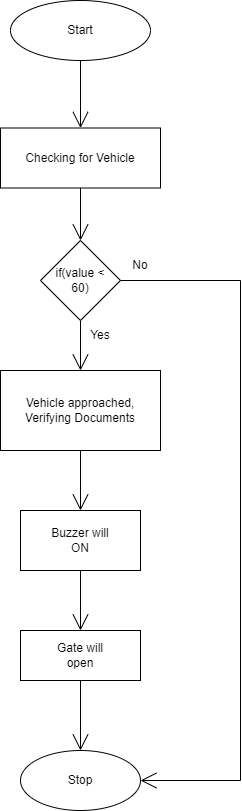

The diagram above was exported from draw.io. Its source (the exported page's mxGraphModel, read from the mxfile embedded in the PNG):
<mxGraphModel dx="1332" dy="627" grid="1" gridSize="10" guides="1" tooltips="1" connect="1" arrows="1" fold="1" page="1" pageScale="1" pageWidth="827" pageHeight="1169" math="0" shadow="0">
  <root>
    <mxCell id="WIyWlLk6GJQsqaUBKTNV-0" />
    <mxCell id="WIyWlLk6GJQsqaUBKTNV-1" parent="WIyWlLk6GJQsqaUBKTNV-0" />
    <mxCell id="97gO8iFtZROAp-5OqD1c-9" style="edgeStyle=none;curved=1;rounded=0;orthogonalLoop=1;jettySize=auto;html=1;exitX=0.5;exitY=1;exitDx=0;exitDy=0;entryX=0.5;entryY=0;entryDx=0;entryDy=0;endArrow=open;startSize=14;endSize=14;sourcePerimeterSpacing=8;targetPerimeterSpacing=8;" edge="1" parent="WIyWlLk6GJQsqaUBKTNV-1" source="97gO8iFtZROAp-5OqD1c-0" target="97gO8iFtZROAp-5OqD1c-2">
      <mxGeometry relative="1" as="geometry" />
    </mxCell>
    <mxCell id="97gO8iFtZROAp-5OqD1c-0" value="" style="ellipse;whiteSpace=wrap;html=1;hachureGap=4;" vertex="1" parent="WIyWlLk6GJQsqaUBKTNV-1">
      <mxGeometry x="250" y="30" width="140" height="60" as="geometry" />
    </mxCell>
    <mxCell id="97gO8iFtZROAp-5OqD1c-1" value="Start" style="text;strokeColor=none;fillColor=none;html=1;align=center;verticalAlign=middle;whiteSpace=wrap;rounded=0;hachureGap=4;" vertex="1" parent="WIyWlLk6GJQsqaUBKTNV-1">
      <mxGeometry x="290" y="45" width="60" height="30" as="geometry" />
    </mxCell>
    <mxCell id="97gO8iFtZROAp-5OqD1c-10" style="edgeStyle=none;curved=1;rounded=0;orthogonalLoop=1;jettySize=auto;html=1;exitX=0.5;exitY=1;exitDx=0;exitDy=0;entryX=0.5;entryY=0;entryDx=0;entryDy=0;endArrow=open;startSize=14;endSize=14;sourcePerimeterSpacing=8;targetPerimeterSpacing=8;" edge="1" parent="WIyWlLk6GJQsqaUBKTNV-1" source="97gO8iFtZROAp-5OqD1c-2" target="97gO8iFtZROAp-5OqD1c-4">
      <mxGeometry relative="1" as="geometry" />
    </mxCell>
    <mxCell id="97gO8iFtZROAp-5OqD1c-2" value="" style="rounded=0;whiteSpace=wrap;html=1;hachureGap=4;" vertex="1" parent="WIyWlLk6GJQsqaUBKTNV-1">
      <mxGeometry x="240" y="157.5" width="160" height="60" as="geometry" />
    </mxCell>
    <mxCell id="97gO8iFtZROAp-5OqD1c-3" value="Checking for Vehicle" style="text;strokeColor=none;fillColor=none;html=1;align=center;verticalAlign=middle;whiteSpace=wrap;rounded=0;hachureGap=4;" vertex="1" parent="WIyWlLk6GJQsqaUBKTNV-1">
      <mxGeometry x="250" y="170" width="140" height="35" as="geometry" />
    </mxCell>
    <mxCell id="97gO8iFtZROAp-5OqD1c-15" style="edgeStyle=none;curved=1;rounded=0;orthogonalLoop=1;jettySize=auto;html=1;exitX=0.5;exitY=1;exitDx=0;exitDy=0;entryX=0.5;entryY=0;entryDx=0;entryDy=0;endArrow=open;startSize=14;endSize=14;sourcePerimeterSpacing=8;targetPerimeterSpacing=8;" edge="1" parent="WIyWlLk6GJQsqaUBKTNV-1" source="97gO8iFtZROAp-5OqD1c-4" target="97gO8iFtZROAp-5OqD1c-13">
      <mxGeometry relative="1" as="geometry" />
    </mxCell>
    <mxCell id="97gO8iFtZROAp-5OqD1c-4" value="" style="rhombus;whiteSpace=wrap;html=1;hachureGap=4;" vertex="1" parent="WIyWlLk6GJQsqaUBKTNV-1">
      <mxGeometry x="280" y="270" width="80" height="80" as="geometry" />
    </mxCell>
    <mxCell id="97gO8iFtZROAp-5OqD1c-5" value="if(value &amp;lt; 60)" style="text;strokeColor=none;fillColor=none;html=1;align=center;verticalAlign=middle;whiteSpace=wrap;rounded=0;hachureGap=4;" vertex="1" parent="WIyWlLk6GJQsqaUBKTNV-1">
      <mxGeometry x="290" y="295" width="60" height="30" as="geometry" />
    </mxCell>
    <mxCell id="97gO8iFtZROAp-5OqD1c-20" style="edgeStyle=none;curved=1;rounded=0;orthogonalLoop=1;jettySize=auto;html=1;exitX=0.5;exitY=1;exitDx=0;exitDy=0;entryX=0.5;entryY=0;entryDx=0;entryDy=0;endArrow=open;startSize=14;endSize=14;sourcePerimeterSpacing=8;targetPerimeterSpacing=8;" edge="1" parent="WIyWlLk6GJQsqaUBKTNV-1" source="97gO8iFtZROAp-5OqD1c-13" target="97gO8iFtZROAp-5OqD1c-16">
      <mxGeometry relative="1" as="geometry" />
    </mxCell>
    <mxCell id="97gO8iFtZROAp-5OqD1c-13" value="" style="rounded=0;whiteSpace=wrap;html=1;hachureGap=4;" vertex="1" parent="WIyWlLk6GJQsqaUBKTNV-1">
      <mxGeometry x="240" y="400" width="160" height="80" as="geometry" />
    </mxCell>
    <mxCell id="97gO8iFtZROAp-5OqD1c-14" value="Vehicle approached,&lt;br&gt;Verifying Documents" style="text;strokeColor=none;fillColor=none;html=1;align=center;verticalAlign=middle;whiteSpace=wrap;rounded=0;hachureGap=4;" vertex="1" parent="WIyWlLk6GJQsqaUBKTNV-1">
      <mxGeometry x="250" y="425" width="140" height="30" as="geometry" />
    </mxCell>
    <mxCell id="97gO8iFtZROAp-5OqD1c-21" style="edgeStyle=none;curved=1;rounded=0;orthogonalLoop=1;jettySize=auto;html=1;exitX=0.5;exitY=1;exitDx=0;exitDy=0;entryX=0.5;entryY=0;entryDx=0;entryDy=0;endArrow=open;startSize=14;endSize=14;sourcePerimeterSpacing=8;targetPerimeterSpacing=8;" edge="1" parent="WIyWlLk6GJQsqaUBKTNV-1" source="97gO8iFtZROAp-5OqD1c-16" target="97gO8iFtZROAp-5OqD1c-18">
      <mxGeometry relative="1" as="geometry" />
    </mxCell>
    <mxCell id="97gO8iFtZROAp-5OqD1c-16" value="" style="rounded=0;whiteSpace=wrap;html=1;hachureGap=4;" vertex="1" parent="WIyWlLk6GJQsqaUBKTNV-1">
      <mxGeometry x="260" y="540" width="120" height="60" as="geometry" />
    </mxCell>
    <mxCell id="97gO8iFtZROAp-5OqD1c-17" value="Buzzer will ON" style="text;strokeColor=none;fillColor=none;html=1;align=center;verticalAlign=middle;whiteSpace=wrap;rounded=0;hachureGap=4;" vertex="1" parent="WIyWlLk6GJQsqaUBKTNV-1">
      <mxGeometry x="290" y="555" width="60" height="30" as="geometry" />
    </mxCell>
    <mxCell id="97gO8iFtZROAp-5OqD1c-27" style="edgeStyle=none;curved=1;rounded=0;orthogonalLoop=1;jettySize=auto;html=1;exitX=0.5;exitY=1;exitDx=0;exitDy=0;entryX=0.5;entryY=0;entryDx=0;entryDy=0;endArrow=open;startSize=14;endSize=14;sourcePerimeterSpacing=8;targetPerimeterSpacing=8;" edge="1" parent="WIyWlLk6GJQsqaUBKTNV-1" source="97gO8iFtZROAp-5OqD1c-18" target="97gO8iFtZROAp-5OqD1c-25">
      <mxGeometry relative="1" as="geometry" />
    </mxCell>
    <mxCell id="97gO8iFtZROAp-5OqD1c-18" value="" style="rounded=0;whiteSpace=wrap;html=1;hachureGap=4;" vertex="1" parent="WIyWlLk6GJQsqaUBKTNV-1">
      <mxGeometry x="260" y="660" width="120" height="50" as="geometry" />
    </mxCell>
    <mxCell id="97gO8iFtZROAp-5OqD1c-19" value="Gate will open" style="text;strokeColor=none;fillColor=none;html=1;align=center;verticalAlign=middle;whiteSpace=wrap;rounded=0;hachureGap=4;" vertex="1" parent="WIyWlLk6GJQsqaUBKTNV-1">
      <mxGeometry x="290" y="670" width="60" height="30" as="geometry" />
    </mxCell>
    <mxCell id="97gO8iFtZROAp-5OqD1c-22" value="Yes" style="text;strokeColor=none;fillColor=none;html=1;align=center;verticalAlign=middle;whiteSpace=wrap;rounded=0;hachureGap=4;" vertex="1" parent="WIyWlLk6GJQsqaUBKTNV-1">
      <mxGeometry x="310" y="350" width="60" height="30" as="geometry" />
    </mxCell>
    <mxCell id="97gO8iFtZROAp-5OqD1c-37" style="edgeStyle=none;curved=1;rounded=0;orthogonalLoop=1;jettySize=auto;html=1;endArrow=open;startSize=14;endSize=14;sourcePerimeterSpacing=8;targetPerimeterSpacing=8;entryX=1;entryY=0.5;entryDx=0;entryDy=0;" edge="1" parent="WIyWlLk6GJQsqaUBKTNV-1" target="97gO8iFtZROAp-5OqD1c-25">
      <mxGeometry relative="1" as="geometry">
        <mxPoint x="480" y="810" as="sourcePoint" />
        <mxPoint x="412" y="810" as="targetPoint" />
      </mxGeometry>
    </mxCell>
    <mxCell id="97gO8iFtZROAp-5OqD1c-25" value="" style="ellipse;whiteSpace=wrap;html=1;hachureGap=4;" vertex="1" parent="WIyWlLk6GJQsqaUBKTNV-1">
      <mxGeometry x="260" y="780" width="120" height="60" as="geometry" />
    </mxCell>
    <mxCell id="97gO8iFtZROAp-5OqD1c-26" value="Stop" style="text;strokeColor=none;fillColor=none;html=1;align=center;verticalAlign=middle;whiteSpace=wrap;rounded=0;hachureGap=4;" vertex="1" parent="WIyWlLk6GJQsqaUBKTNV-1">
      <mxGeometry x="290" y="795" width="60" height="30" as="geometry" />
    </mxCell>
    <mxCell id="97gO8iFtZROAp-5OqD1c-33" value="" style="endArrow=none;html=1;rounded=0;startSize=14;endSize=14;sourcePerimeterSpacing=8;targetPerimeterSpacing=8;curved=1;" edge="1" parent="WIyWlLk6GJQsqaUBKTNV-1">
      <mxGeometry width="50" height="50" relative="1" as="geometry">
        <mxPoint x="360" y="310" as="sourcePoint" />
        <mxPoint x="480" y="310" as="targetPoint" />
      </mxGeometry>
    </mxCell>
    <mxCell id="97gO8iFtZROAp-5OqD1c-34" value="" style="endArrow=none;html=1;rounded=0;startSize=14;endSize=14;sourcePerimeterSpacing=8;targetPerimeterSpacing=8;curved=1;" edge="1" parent="WIyWlLk6GJQsqaUBKTNV-1">
      <mxGeometry width="50" height="50" relative="1" as="geometry">
        <mxPoint x="480" y="810" as="sourcePoint" />
        <mxPoint x="480" y="310" as="targetPoint" />
      </mxGeometry>
    </mxCell>
    <mxCell id="97gO8iFtZROAp-5OqD1c-38" value="No" style="text;strokeColor=none;fillColor=none;html=1;align=center;verticalAlign=middle;whiteSpace=wrap;rounded=0;hachureGap=4;" vertex="1" parent="WIyWlLk6GJQsqaUBKTNV-1">
      <mxGeometry x="350" y="280" width="60" height="30" as="geometry" />
    </mxCell>
  </root>
</mxGraphModel>